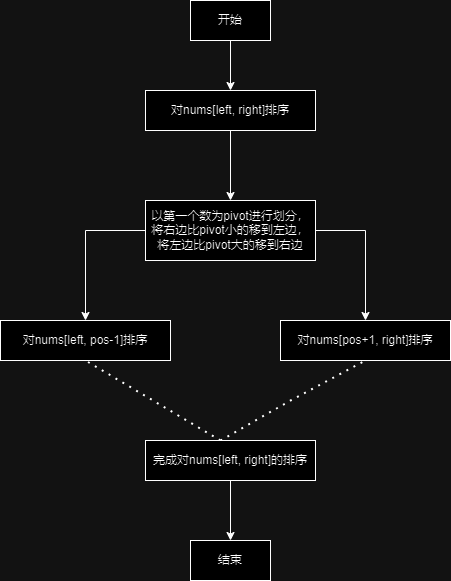

The diagram above was exported from draw.io. Its source (the exported page's mxGraphModel, read from the mxfile embedded in the PNG):
<mxGraphModel dx="954" dy="592" grid="1" gridSize="10" guides="1" tooltips="1" connect="1" arrows="1" fold="1" page="1" pageScale="1" pageWidth="827" pageHeight="1169" math="0" shadow="0">
  <root>
    <mxCell id="0" />
    <mxCell id="1" parent="0" />
    <mxCell id="iDtUNEcfo9-pnmgHL74P-1" value="对nums[left, pos-1]排序" style="rounded=0;whiteSpace=wrap;html=1;" vertex="1" parent="1">
      <mxGeometry x="140" y="500" width="170" height="40" as="geometry" />
    </mxCell>
    <mxCell id="iDtUNEcfo9-pnmgHL74P-2" value="结束" style="rounded=0;whiteSpace=wrap;html=1;" vertex="1" parent="1">
      <mxGeometry x="330" y="720" width="80" height="40" as="geometry" />
    </mxCell>
    <mxCell id="iDtUNEcfo9-pnmgHL74P-9" style="edgeStyle=orthogonalEdgeStyle;rounded=0;orthogonalLoop=1;jettySize=auto;html=1;entryX=0.5;entryY=0;entryDx=0;entryDy=0;" edge="1" parent="1" source="iDtUNEcfo9-pnmgHL74P-5" target="iDtUNEcfo9-pnmgHL74P-1">
      <mxGeometry relative="1" as="geometry">
        <mxPoint x="110" y="490" as="targetPoint" />
        <Array as="points">
          <mxPoint x="225" y="410" />
        </Array>
      </mxGeometry>
    </mxCell>
    <mxCell id="iDtUNEcfo9-pnmgHL74P-18" style="edgeStyle=orthogonalEdgeStyle;rounded=0;orthogonalLoop=1;jettySize=auto;html=1;exitX=1;exitY=0.5;exitDx=0;exitDy=0;entryX=0.5;entryY=0;entryDx=0;entryDy=0;" edge="1" parent="1" source="iDtUNEcfo9-pnmgHL74P-5" target="iDtUNEcfo9-pnmgHL74P-17">
      <mxGeometry relative="1" as="geometry" />
    </mxCell>
    <mxCell id="iDtUNEcfo9-pnmgHL74P-5" value="以第一个数为pivot进行划分，将右边比pivot小的移到左边，将左边比pivot大的移到右边" style="rounded=0;whiteSpace=wrap;html=1;" vertex="1" parent="1">
      <mxGeometry x="285" y="380" width="170" height="60" as="geometry" />
    </mxCell>
    <mxCell id="iDtUNEcfo9-pnmgHL74P-17" value="对nums[pos+1, right]排序" style="rounded=0;whiteSpace=wrap;html=1;" vertex="1" parent="1">
      <mxGeometry x="420" y="500" width="170" height="40" as="geometry" />
    </mxCell>
    <mxCell id="iDtUNEcfo9-pnmgHL74P-19" value="" style="endArrow=none;dashed=1;html=1;dashPattern=1 3;strokeWidth=2;rounded=0;entryX=0.5;entryY=1;entryDx=0;entryDy=0;" edge="1" parent="1" target="iDtUNEcfo9-pnmgHL74P-1">
      <mxGeometry width="50" height="50" relative="1" as="geometry">
        <mxPoint x="360" y="620" as="sourcePoint" />
        <mxPoint x="240" y="570" as="targetPoint" />
      </mxGeometry>
    </mxCell>
    <mxCell id="iDtUNEcfo9-pnmgHL74P-21" style="edgeStyle=orthogonalEdgeStyle;rounded=0;orthogonalLoop=1;jettySize=auto;html=1;exitX=0.5;exitY=1;exitDx=0;exitDy=0;entryX=0.5;entryY=0;entryDx=0;entryDy=0;" edge="1" parent="1" source="iDtUNEcfo9-pnmgHL74P-20" target="iDtUNEcfo9-pnmgHL74P-5">
      <mxGeometry relative="1" as="geometry" />
    </mxCell>
    <mxCell id="iDtUNEcfo9-pnmgHL74P-20" value="对nums[left, right]排序" style="rounded=0;whiteSpace=wrap;html=1;" vertex="1" parent="1">
      <mxGeometry x="285" y="270" width="170" height="40" as="geometry" />
    </mxCell>
    <mxCell id="iDtUNEcfo9-pnmgHL74P-22" value="" style="endArrow=none;dashed=1;html=1;dashPattern=1 3;strokeWidth=2;rounded=0;entryX=0.5;entryY=1;entryDx=0;entryDy=0;" edge="1" parent="1" target="iDtUNEcfo9-pnmgHL74P-17">
      <mxGeometry width="50" height="50" relative="1" as="geometry">
        <mxPoint x="360" y="620" as="sourcePoint" />
        <mxPoint x="495" y="560" as="targetPoint" />
        <Array as="points">
          <mxPoint x="430" y="580" />
        </Array>
      </mxGeometry>
    </mxCell>
    <mxCell id="iDtUNEcfo9-pnmgHL74P-24" style="edgeStyle=orthogonalEdgeStyle;rounded=0;orthogonalLoop=1;jettySize=auto;html=1;exitX=0.5;exitY=1;exitDx=0;exitDy=0;entryX=0.5;entryY=0;entryDx=0;entryDy=0;" edge="1" parent="1" source="iDtUNEcfo9-pnmgHL74P-23" target="iDtUNEcfo9-pnmgHL74P-2">
      <mxGeometry relative="1" as="geometry" />
    </mxCell>
    <mxCell id="iDtUNEcfo9-pnmgHL74P-23" value="完成对nums[left, right]的排序" style="rounded=0;whiteSpace=wrap;html=1;" vertex="1" parent="1">
      <mxGeometry x="285" y="620" width="170" height="40" as="geometry" />
    </mxCell>
    <mxCell id="iDtUNEcfo9-pnmgHL74P-26" style="edgeStyle=orthogonalEdgeStyle;rounded=0;orthogonalLoop=1;jettySize=auto;html=1;exitX=0.5;exitY=1;exitDx=0;exitDy=0;entryX=0.5;entryY=0;entryDx=0;entryDy=0;" edge="1" parent="1" source="iDtUNEcfo9-pnmgHL74P-25" target="iDtUNEcfo9-pnmgHL74P-20">
      <mxGeometry relative="1" as="geometry" />
    </mxCell>
    <mxCell id="iDtUNEcfo9-pnmgHL74P-25" value="开始" style="rounded=0;whiteSpace=wrap;html=1;" vertex="1" parent="1">
      <mxGeometry x="330" y="180" width="80" height="40" as="geometry" />
    </mxCell>
  </root>
</mxGraphModel>